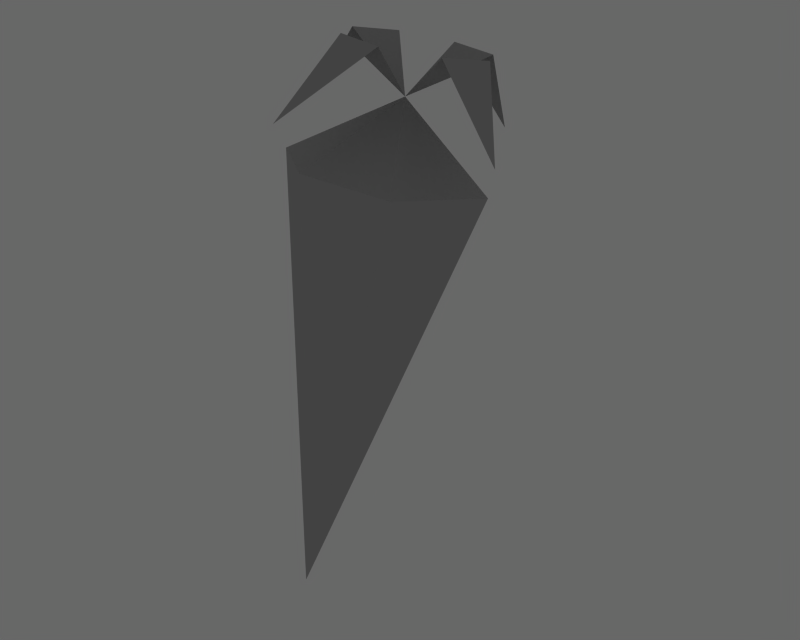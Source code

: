 # Source: carrot.blend  (saved by Blender 2.59.0; exported with 4.5.12 LTS)
import bpy
from mathutils import Matrix  # noqa: F401  (used for matrix-valued properties, if any)

bpy.ops.wm.read_factory_settings(use_empty=True)
scene = bpy.context.scene
scene.name = 'Scene'

# ---- collections
col_collection_2 = bpy.data.collections.new('Collection 2'); scene.collection.children.link(col_collection_2)

# ---- materials (node trees are filled in below, after node groups)
mat_ground_grass_png = bpy.data.materials.new('ground_grass.png')
mat_ground_grass_png.alpha_threshold = 0.0
mat_ground_grass_png.diffuse_color = (0.64, 0.64, 0.64, 1.0)
mat_ground_grass_png.specular_color = (0.5, 0.5, 0.5)
mat_ground_grass_png.roughness = 0.5
mat_ground_grass_png.specular_intensity = 1.0
mat_ground_grass_png.line_color = (0.0, 0.0, 0.0, 1.0)
mat_ground = bpy.data.materials.new('ground')
mat_ground.alpha_threshold = 0.0
mat_ground.roughness = 0.5
mat_ground.line_color = (0.0, 0.0, 0.0, 1.0)

# ---- material node trees

# ---- world
world_world = bpy.data.worlds.new('World'); scene.world = world_world
world_world.color = (0.4059, 0.4059, 0.4059)
world_world.use_sun_shadow = False
world_world.sun_shadow_jitter_overblur = 0.0
world_world.cycles.sampling_method = 'MANUAL'
world_world.cycles.sample_map_resolution = 256

# ---- meshes
me_cube_ground = bpy.data.meshes.new('Cube_ground')
me_cube_ground.from_pydata([(0.2581, 1.07, 1.993), (0.656, 0.9758, 1.983), (0.4725, 1.422, 1.335), (0.04319, 0.1413, 2.183), (0.03088, -0.4861, 1.726), (0.4411, 0.04716, 2.173), (0.2838, 0.4995, 1.733), (0.879, 0.6612, 1.104), (0.3346, 1.069, 1.065), (-0.3324, 0.9477, 1.134), (-0.5133, 0.1445, 1.298), (0.0246, -0.2705, 1.339), (0.6888, -0.1398, 1.268), (-0.06743, -0.2972, -2.07), (0.8361, 0.6874, 2.024), (0.7457, 0.2966, 2.104), (-0.1095, 0.911, 2.048), (-0.1999, 0.5203, 2.128), (1.238, 0.2113, 1.51), (-0.7056, 0.671, 1.559)], [], [(0, 1, 2), (3, 4, 5), (1, 0, 6), (5, 6, 3), (7, 8, 6), (8, 9, 6), (9, 10, 6), (10, 11, 6), (11, 12, 6), (12, 7, 6), (7, 12, 13), (12, 11, 13), (11, 10, 13), (10, 9, 13), (9, 8, 13), (8, 7, 13), (14, 6, 15), (6, 16, 17), (15, 18, 14), (17, 16, 19)])
_uv = me_cube_ground.uv_layers.new(name='UVTex')
_uv.uv.foreach_set('vector', [0.9671, 0.7674, 0.9891, 0.7674, 0.9891, 0.7894, 0.9671, 0.7674, 0.9891, 0.7674, 0.9891, 0.7894, 0.9891, 0.7674, 0.9891, 0.7894, 0.9671, 0.7674, 0.9671, 0.7674, 0.9891, 0.7894, 0.9671, 0.7894, 0.724, 0.4169, 0.724, 0.4169, 0.724, 0.4169, 0.724, 0.4169, 0.724, 0.4169, 0.724, 0.4169, 0.724, 0.4169, 0.724, 0.4169, 0.724, 0.4169, 0.724, 0.4169, 0.724, 0.4169, 0.724, 0.4169, 0.724, 0.4169, 0.724, 0.4169, 0.724, 0.4169, 0.724, 0.4169, 0.724, 0.4169, 0.724, 0.4169, 0.724, 0.4169, 0.724, 0.4169, 0.724, 0.4169, 0.724, 0.4169, 0.724, 0.4169, 0.724, 0.4169, 0.724, 0.4169, 0.724, 0.4169, 0.724, 0.4169, 0.724, 0.4169, 0.724, 0.4169, 0.724, 0.4169, 0.724, 0.4169, 0.724, 0.4169, 0.724, 0.4169, 0.724, 0.4169, 0.724, 0.4169, 0.724, 0.4169, 0.9671, 0.7674, 0.9891, 0.7894, 0.9671, 0.7894, 0.9671, 0.7674, 0.9891, 0.7674, 0.9891, 0.7894, 0.9671, 0.7674, 0.9891, 0.7674, 0.9891, 0.7894, 0.9671, 0.7674, 0.9891, 0.7674, 0.9891, 0.7894])
me_cube_ground.materials.append(mat_ground_grass_png)
me_cube_ground.materials.append(mat_ground)
me_cube_ground.use_remesh_preserve_volume = False
me_cube_ground.use_remesh_preserve_attributes = False
me_cube_ground.use_mirror_vertex_groups = False
me_cube_ground.update()

# ---- objects
ob_mesh = bpy.data.objects.new('Mesh', me_cube_ground)

# ---- transforms, parenting, visibility, modifiers, constraints
ob_mesh.location = (0.0, 0.0, 0.0)
ob_mesh.lineart.crease_threshold = 0.0

# ---- collection membership
col_collection_2.objects.link(ob_mesh)

# ---- scene / render settings (as saved in the file)
scene.frame_start = 1; scene.frame_end = 19; scene.frame_set(-3)
scene.render.engine = 'BLENDER_EEVEE_NEXT'
scene.render.image_settings.file_format = 'JPEG'
scene.render.image_settings.color_mode = 'RGB'
scene.render.image_settings.compression = 90
scene.render.resolution_x = 1280
scene.render.resolution_y = 1024
scene.render.fps = 25
scene.render.dither_intensity = 0.0
scene.render.use_compositing = False
scene.render.use_sequencer = False
scene.render.bake_margin = 2
scene.render.bake_bias = 0.0
scene.render.use_stamp_time = False
scene.render.use_stamp_date = False
scene.render.use_stamp_frame = False
scene.render.use_stamp_camera = False
scene.render.use_stamp_scene = False
scene.render.use_stamp_filename = False
scene.render.use_stamp_render_time = False
scene.render.stamp_font_size = 0
scene.cycles.use_denoising = False
scene.cycles.samples = 10
scene.cycles.sampling_pattern = 'TABULATED_SOBOL'
scene.cycles.light_sampling_threshold = 0.0
scene.cycles.use_adaptive_sampling = False
scene.cycles.use_light_tree = False
scene.cycles.blur_glossy = 0.0
scene.cycles.volume_bounces = 1
scene.cycles.pixel_filter_type = 'GAUSSIAN'
scene.cycles.sample_clamp_indirect = 0.0
scene.view_settings.view_transform = 'Raw'
bpy.context.view_layer.update()

# ---- added for rendering (the .blend has no active camera): camera
cam_auto = bpy.data.cameras.new('AutoCamera')
cam_auto.lens = 50.0
cam_auto.sensor_width = 36.0
cam_auto.clip_end = 1000.0
ob_auto_camera = bpy.data.objects.new('AutoCamera', cam_auto)
scene.collection.objects.link(ob_auto_camera)
ob_auto_camera.location = (4.93877, -5.13921, 3.79448)
ob_auto_camera.rotation_euler = (1.09748, -7.21219e-08, 0.694738)
scene.camera = ob_auto_camera
bpy.context.view_layer.update()
